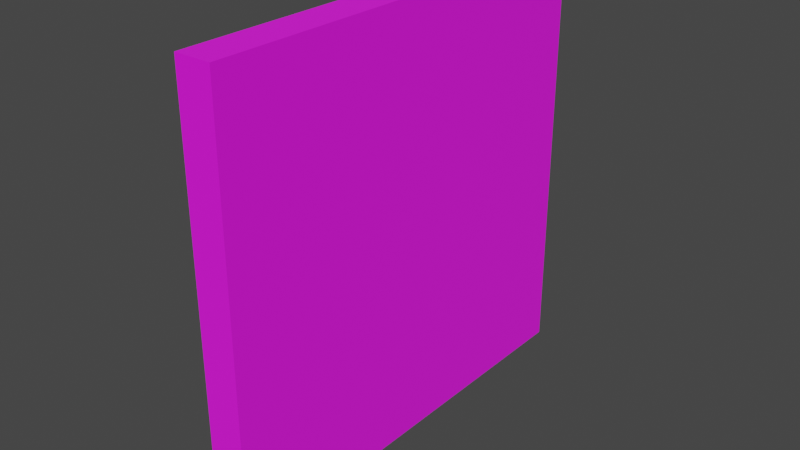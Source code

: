 # Source: sign.blend  (saved by Blender 2.92.15; exported with 4.5.12 LTS)
import bpy
from mathutils import Matrix  # noqa: F401  (used for matrix-valued properties, if any)

bpy.ops.wm.read_factory_settings(use_empty=True)
scene = bpy.context.scene
scene.name = 'Scene'

# ---- collections
col_collection = bpy.data.collections.new('Collection'); scene.collection.children.link(col_collection)

# ---- images (referenced by path relative to the original .blend; pixels are not part of the script)
import os
ASSET_DIR = os.environ.get("B2B_ASSET_DIR", "")  # directory of the original .blend (textures are referenced by path, not embedded)
HERE = os.path.dirname(os.path.abspath(__file__))  # packed textures are extracted next to this script under _unpacked/

def load_image(name, relpath, width, height, colorspace="sRGB"):
    """Load a texture the original file referenced (path relative to the .blend, or extracted next to this script)."""
    p = next((c for c in (os.path.join(HERE, relpath), os.path.join(ASSET_DIR, relpath)) if relpath and os.path.exists(c)), "")
    if p:
        img = bpy.data.images.load(p, check_existing=True)
        img.name = name
    else:  # same state as the original file: an image datablock whose file is absent (Cycles renders it pink)
        img = bpy.data.images.new(name, width, height)
        img.source = "FILE"
        img.filepath = "//" + (relpath or name)
    img.colorspace_settings.name = colorspace
    return img
img_message_png = load_image('message.png', 'message.png', 1024, 1024, 'sRGB')

# ---- materials (node trees are filled in below, after node groups)
mat_material = bpy.data.materials.new('Material')
mat_material.alpha_threshold = 0.0
mat_material.use_transparent_shadow = False
mat_material.line_color = (0.0, 0.0, 0.0, 1.0)

# ---- material node trees
mat_material.use_nodes = True; mat_material.node_tree.nodes.clear()
_N = mat_material.node_tree.nodes; _L = mat_material.node_tree.links
n0 = _N.new('ShaderNodeOutputMaterial'); n0.name = 'Material Output'; n0.location = (300, 300)
n1 = _N.new('ShaderNodeBsdfPrincipled'); n1.name = 'Principled BSDF'; n1.location = (10, 300)
n1.distribution = 'GGX'
n1.subsurface_method = 'BURLEY'
n1.inputs[2].default_value = 1.0
n1.inputs[3].default_value = 1.45
n1.inputs[27].default_value = (0.0, 0.0, 0.0, 1.0)
n1.inputs[28].default_value = 1.0
n2 = _N.new('ShaderNodeTexImage'); n2.name = 'Image Texture'; n2.location = (-280, 280)
n2.image = img_message_png
n2.interpolation = 'Closest'
_L.new(n1.outputs[0], n0.inputs[0])
_L.new(n2.outputs[0], n1.inputs[0])
n0.is_active_output = True

# ---- world
world_world = bpy.data.worlds.new('World'); scene.world = world_world
world_world.use_nodes = True; world_world.node_tree.nodes.clear()
_N = world_world.node_tree.nodes; _L = world_world.node_tree.links
n0 = _N.new('ShaderNodeOutputWorld'); n0.name = 'World Output'; n0.location = (300, 300)
n1 = _N.new('ShaderNodeBackground'); n1.name = 'Background'; n1.location = (10, 300)
n1.inputs[0].default_value = (0.05088, 0.05088, 0.05088, 1.0)
_L.new(n1.outputs[0], n0.inputs[0])
n0.is_active_output = True
world_world.color = (0.05088, 0.05088, 0.05088)
world_world.use_sun_shadow = False
world_world.sun_shadow_jitter_overblur = 0.0

# ---- meshes
me_cube = bpy.data.meshes.new('Cube')
me_cube.from_pydata([(1.0, 1.0, 1.0), (1.0, 1.0, -1.0), (1.0, -1.0, 1.0), (1.0, -1.0, -1.0), (-1.0, 1.0, 1.0), (-1.0, 1.0, -1.0), (-1.0, -1.0, 1.0), (-1.0, -1.0, -1.0)], [], [(0, 4, 6, 2), (3, 2, 6, 7), (7, 6, 4, 5), (5, 1, 3, 7), (1, 0, 2, 3), (5, 4, 0, 1)])
_uv = me_cube.uv_layers.new(name='UVMap')
_uv.uv.foreach_set('vector', [1.026, 0.0003028, 1.039, -1.039, 0.005633, -1.044, -0.007368, -0.005215, -0.02037, 1.034, -0.007368, -0.005215, -1.041, -0.01073, -1.054, 1.028, 3.08, 1.051, 3.093, 0.01134, 2.06, 0.005821, 2.047, 1.045, 1.0, 2.079, 1.013, 1.039, -0.02037, 1.034, -0.03337, 2.073, 1.013, 1.039, 1.026, 0.0003028, -0.007368, -0.005215, -0.02037, 1.034, 2.047, 1.045, 2.06, 0.005821, 1.026, 0.0003028, 1.013, 1.039])
me_cube.materials.append(mat_material)
me_cube.use_remesh_preserve_volume = False
me_cube.use_remesh_preserve_attributes = False
me_cube.use_mirror_vertex_groups = False
me_cube.update()

# ---- objects
ob_cube = bpy.data.objects.new('Cube', me_cube)

# ---- transforms, parenting, visibility, modifiers, constraints
ob_cube.location = (0.0, 0.0, 0.0)
ob_cube.scale = (0.3496, 4.245, 4.132)
ob_cube.lock_rotations_4d = False
ob_cube.empty_display_type = 'ARROWS'
ob_cube.lineart.crease_threshold = 0.0

# ---- collection membership
col_collection.objects.link(ob_cube)

# ---- scene / render settings (as saved in the file)
scene.frame_start = 1; scene.frame_end = 250; scene.frame_set(1)
scene.render.engine = 'BLENDER_EEVEE_NEXT'
scene.cycles.use_denoising = False
scene.cycles.samples = 128
scene.cycles.sampling_pattern = 'TABULATED_SOBOL'
scene.cycles.use_adaptive_sampling = False
scene.cycles.use_light_tree = False
scene.view_settings.view_transform = 'Filmic'
bpy.context.view_layer.update()

# ---- added for rendering (the .blend has no active camera and no usable light): camera, sun
cam_auto = bpy.data.cameras.new('AutoCamera')
cam_auto.lens = 50.0
cam_auto.sensor_width = 36.0
cam_auto.clip_end = 1000.0
ob_auto_camera = bpy.data.objects.new('AutoCamera', cam_auto)
scene.collection.objects.link(ob_auto_camera)
ob_auto_camera.location = (10.9802, -13.1763, 8.78419)
ob_auto_camera.rotation_euler = (1.09748, -7.21219e-08, 0.694738)
scene.camera = ob_auto_camera
light_auto_sun = bpy.data.lights.new('AutoSun', 'SUN')
light_auto_sun.energy = 3.0
light_auto_sun.angle = 0.0523599
ob_auto_sun = bpy.data.objects.new('AutoSun', light_auto_sun)
scene.collection.objects.link(ob_auto_sun)
ob_auto_sun.rotation_euler = (0.872665, 0.174533, 0.523599)
bpy.context.view_layer.update()
